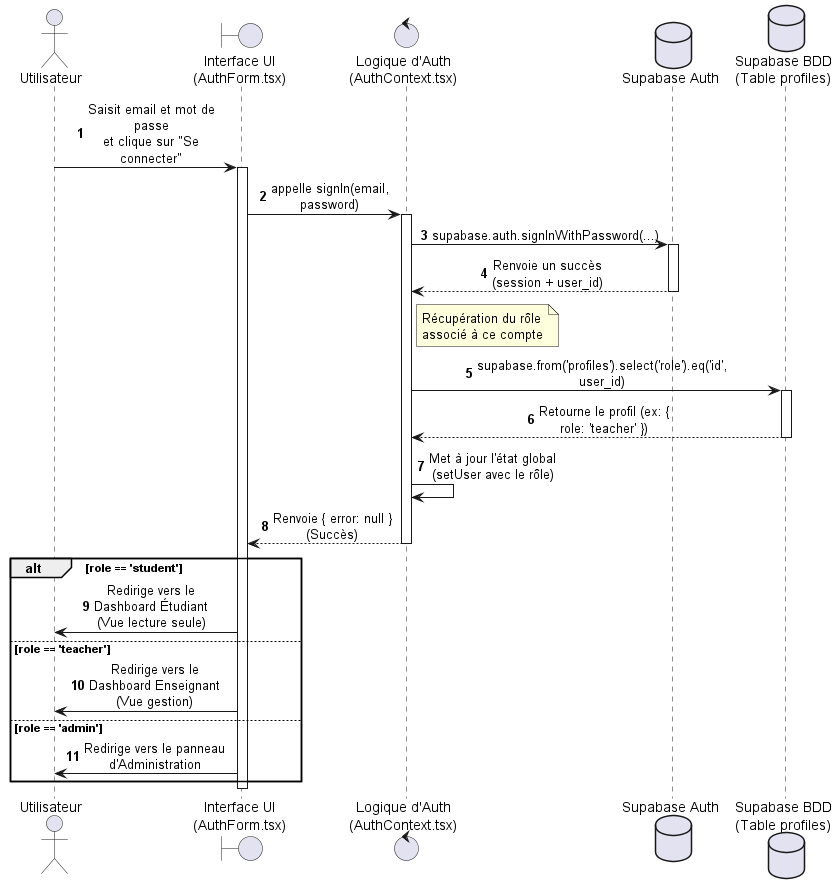

The diagram above was rendered by PlantUML. Its source (embedded in the PNG):
@startuml
skinparam sequenceMessageAlign center
skinparam maxMessageSize 150
autonumber

actor "Utilisateur" as User
boundary "Interface UI\n(AuthForm.tsx)" as UI
control "Logique d'Auth\n(AuthContext.tsx)" as Context
database "Supabase Auth" as Auth
database "Supabase BDD\n(Table profiles)" as DB

User -> UI : Saisit email et mot de passe\net clique sur "Se connecter"
activate UI

UI -> Context : appelle signIn(email, password)
activate Context

Context -> Auth : supabase.auth.signInWithPassword(...)
activate Auth
Auth --> Context : Renvoie un succès (session + user_id)
deactivate Auth

note right of Context : Récupération du rôle\nassocié à ce compte
Context -> DB : supabase.from('profiles').select('role').eq('id', user_id)
activate DB
DB --> Context : Retourne le profil (ex: { role: 'teacher' })
deactivate DB

Context -> Context : Met à jour l'état global\n(setUser avec le rôle)
Context --> UI : Renvoie { error: null } (Succès)
deactivate Context

' Bloc conditionnel selon le rôle récupéré
alt role == 'student'
    UI -> User : Redirige vers le Dashboard Étudiant\n(Vue lecture seule)
else role == 'teacher'
    UI -> User : Redirige vers le Dashboard Enseignant\n(Vue gestion)
else role == 'admin'
    UI -> User : Redirige vers le panneau d'Administration
end

deactivate UI
@enduml